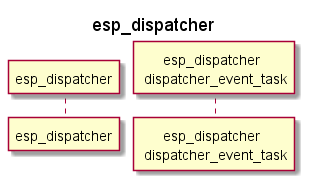

The diagram above was rendered by PlantUML. Its source (embedded in the PNG):
@startuml
title esp_dispatcher

participant "esp_dispatcher" as dispatcher order 50
participant "esp_dispatcher \n dispatcher_event_task" as event_task order 60

@enduml